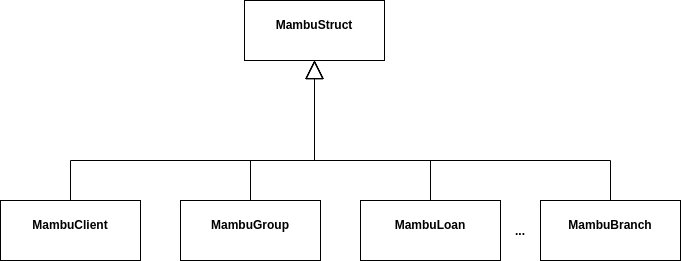

The diagram above was exported from draw.io. Its source (the exported page's mxGraphModel, read from the mxfile embedded in the PNG):
<mxGraphModel dx="1038" dy="579" grid="1" gridSize="10" guides="1" tooltips="1" connect="1" arrows="1" fold="1" page="1" pageScale="1" pageWidth="827" pageHeight="1169" math="0" shadow="0">
  <root>
    <mxCell id="0" />
    <mxCell id="1" parent="0" />
    <mxCell id="-2r_MqNCwnSRrykF6swO-1" value="&lt;p style=&quot;margin:0px;margin-top:4px;text-align:center;&quot;&gt;&lt;br&gt;&lt;b&gt;MambuStruct&lt;/b&gt;&lt;/p&gt;" style="verticalAlign=top;align=left;overflow=fill;fontSize=12;fontFamily=Helvetica;html=1;" vertex="1" parent="1">
      <mxGeometry x="344" y="40" width="140" height="60" as="geometry" />
    </mxCell>
    <mxCell id="-2r_MqNCwnSRrykF6swO-3" style="edgeStyle=orthogonalEdgeStyle;rounded=0;orthogonalLoop=1;jettySize=auto;html=1;entryX=0.5;entryY=1;entryDx=0;entryDy=0;endArrow=block;endFill=0;endSize=16;" edge="1" parent="1" source="-2r_MqNCwnSRrykF6swO-2" target="-2r_MqNCwnSRrykF6swO-1">
      <mxGeometry relative="1" as="geometry">
        <Array as="points">
          <mxPoint x="170" y="200" />
          <mxPoint x="414" y="200" />
        </Array>
      </mxGeometry>
    </mxCell>
    <mxCell id="-2r_MqNCwnSRrykF6swO-2" value="&lt;p style=&quot;margin:0px;margin-top:4px;text-align:center;&quot;&gt;&lt;br&gt;&lt;b&gt;MambuClient&lt;/b&gt;&lt;/p&gt;" style="verticalAlign=top;align=left;overflow=fill;fontSize=12;fontFamily=Helvetica;html=1;" vertex="1" parent="1">
      <mxGeometry x="100" y="240" width="140" height="60" as="geometry" />
    </mxCell>
    <mxCell id="-2r_MqNCwnSRrykF6swO-7" style="edgeStyle=orthogonalEdgeStyle;rounded=0;orthogonalLoop=1;jettySize=auto;html=1;endArrow=block;endFill=0;endSize=16;" edge="1" parent="1" source="-2r_MqNCwnSRrykF6swO-4" target="-2r_MqNCwnSRrykF6swO-1">
      <mxGeometry relative="1" as="geometry">
        <Array as="points">
          <mxPoint x="350" y="200" />
          <mxPoint x="414" y="200" />
        </Array>
      </mxGeometry>
    </mxCell>
    <mxCell id="-2r_MqNCwnSRrykF6swO-4" value="&lt;p style=&quot;margin:0px;margin-top:4px;text-align:center;&quot;&gt;&lt;br&gt;&lt;b&gt;MambuGroup&lt;/b&gt;&lt;/p&gt;" style="verticalAlign=top;align=left;overflow=fill;fontSize=12;fontFamily=Helvetica;html=1;" vertex="1" parent="1">
      <mxGeometry x="280" y="240" width="140" height="60" as="geometry" />
    </mxCell>
    <mxCell id="-2r_MqNCwnSRrykF6swO-8" style="edgeStyle=orthogonalEdgeStyle;rounded=0;orthogonalLoop=1;jettySize=auto;html=1;entryX=0.5;entryY=1;entryDx=0;entryDy=0;endArrow=block;endFill=0;endSize=16;" edge="1" parent="1" source="-2r_MqNCwnSRrykF6swO-5" target="-2r_MqNCwnSRrykF6swO-1">
      <mxGeometry relative="1" as="geometry">
        <Array as="points">
          <mxPoint x="530" y="200" />
          <mxPoint x="414" y="200" />
        </Array>
      </mxGeometry>
    </mxCell>
    <mxCell id="-2r_MqNCwnSRrykF6swO-5" value="&lt;p style=&quot;margin:0px;margin-top:4px;text-align:center;&quot;&gt;&lt;br&gt;&lt;b&gt;MambuLoan&lt;/b&gt;&lt;/p&gt;" style="verticalAlign=top;align=left;overflow=fill;fontSize=12;fontFamily=Helvetica;html=1;" vertex="1" parent="1">
      <mxGeometry x="460" y="240" width="140" height="60" as="geometry" />
    </mxCell>
    <mxCell id="-2r_MqNCwnSRrykF6swO-9" style="edgeStyle=orthogonalEdgeStyle;rounded=0;orthogonalLoop=1;jettySize=auto;html=1;entryX=0.5;entryY=1;entryDx=0;entryDy=0;endArrow=block;endFill=0;endSize=16;" edge="1" parent="1" source="-2r_MqNCwnSRrykF6swO-6" target="-2r_MqNCwnSRrykF6swO-1">
      <mxGeometry relative="1" as="geometry">
        <Array as="points">
          <mxPoint x="710" y="200" />
          <mxPoint x="414" y="200" />
        </Array>
      </mxGeometry>
    </mxCell>
    <mxCell id="-2r_MqNCwnSRrykF6swO-6" value="&lt;p style=&quot;margin:0px;margin-top:4px;text-align:center;&quot;&gt;&lt;br&gt;&lt;b&gt;MambuBranch&lt;/b&gt;&lt;/p&gt;" style="verticalAlign=top;align=left;overflow=fill;fontSize=12;fontFamily=Helvetica;html=1;" vertex="1" parent="1">
      <mxGeometry x="640" y="240" width="140" height="60" as="geometry" />
    </mxCell>
    <mxCell id="-2r_MqNCwnSRrykF6swO-11" value="..." style="text;align=center;fontStyle=1;verticalAlign=middle;spacingLeft=3;spacingRight=3;strokeColor=none;rotatable=0;points=[[0,0.5],[1,0.5]];portConstraint=eastwest;" vertex="1" parent="1">
      <mxGeometry x="580" y="257" width="80" height="26" as="geometry" />
    </mxCell>
  </root>
</mxGraphModel>